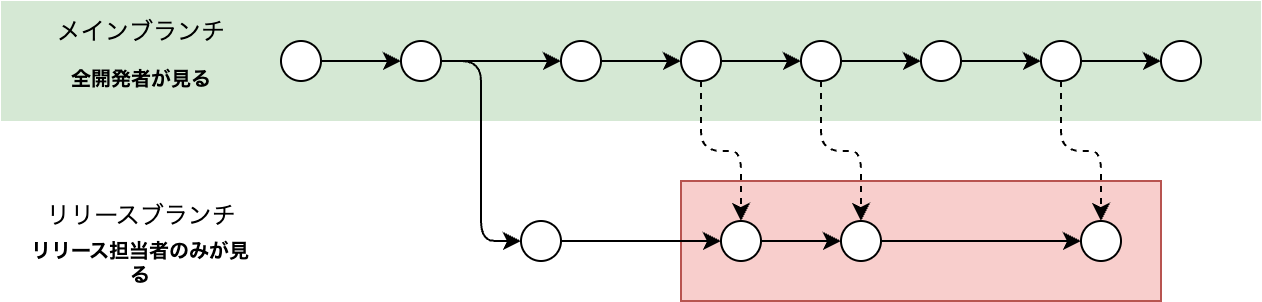

The diagram above was exported from draw.io. Its source (the exported page's mxGraphModel, read from the mxfile embedded in the PNG):
<mxGraphModel dx="887" dy="561" grid="1" gridSize="10" guides="1" tooltips="1" connect="1" arrows="1" fold="1" page="1" pageScale="1" pageWidth="827" pageHeight="1169" math="0" shadow="0">
  <root>
    <mxCell id="0" />
    <mxCell id="1" parent="0" />
    <mxCell id="kbSniEzKT8dJjR5d77Om-19" value="" style="rounded=0;whiteSpace=wrap;html=1;fillColor=#f8cecc;strokeColor=#b85450;" vertex="1" parent="1">
      <mxGeometry x="340" y="240" width="240" height="60" as="geometry" />
    </mxCell>
    <mxCell id="p1uvAuJWru4tgl7bkKN8-22" value="" style="rounded=0;whiteSpace=wrap;html=1;fillColor=#d5e8d4;strokeColor=none;" parent="1" vertex="1">
      <mxGeometry y="150" width="630" height="60" as="geometry" />
    </mxCell>
    <mxCell id="p1uvAuJWru4tgl7bkKN8-10" style="edgeStyle=orthogonalEdgeStyle;rounded=0;orthogonalLoop=1;jettySize=auto;html=1;entryX=0;entryY=0.5;entryDx=0;entryDy=0;" parent="1" source="p1uvAuJWru4tgl7bkKN8-1" target="p1uvAuJWru4tgl7bkKN8-6" edge="1">
      <mxGeometry relative="1" as="geometry" />
    </mxCell>
    <mxCell id="p1uvAuJWru4tgl7bkKN8-1" value="" style="ellipse;whiteSpace=wrap;html=1;aspect=fixed;" parent="1" vertex="1">
      <mxGeometry x="140" y="170" width="20" height="20" as="geometry" />
    </mxCell>
    <mxCell id="Q-xTxNDlCBi8yUghtBU0-7" style="edgeStyle=orthogonalEdgeStyle;rounded=0;orthogonalLoop=1;jettySize=auto;html=1;entryX=0;entryY=0.5;entryDx=0;entryDy=0;" parent="1" source="p1uvAuJWru4tgl7bkKN8-6" target="Q-xTxNDlCBi8yUghtBU0-1" edge="1">
      <mxGeometry relative="1" as="geometry" />
    </mxCell>
    <mxCell id="kbSniEzKT8dJjR5d77Om-6" style="edgeStyle=orthogonalEdgeStyle;rounded=1;orthogonalLoop=1;jettySize=auto;html=1;entryX=0;entryY=0.5;entryDx=0;entryDy=0;curved=0;" edge="1" parent="1" source="p1uvAuJWru4tgl7bkKN8-6" target="kbSniEzKT8dJjR5d77Om-1">
      <mxGeometry relative="1" as="geometry" />
    </mxCell>
    <mxCell id="p1uvAuJWru4tgl7bkKN8-6" value="" style="ellipse;whiteSpace=wrap;html=1;aspect=fixed;" parent="1" vertex="1">
      <mxGeometry x="200" y="170" width="20" height="20" as="geometry" />
    </mxCell>
    <mxCell id="p1uvAuJWru4tgl7bkKN8-11" style="edgeStyle=orthogonalEdgeStyle;rounded=0;orthogonalLoop=1;jettySize=auto;html=1;" parent="1" source="p1uvAuJWru4tgl7bkKN8-7" target="p1uvAuJWru4tgl7bkKN8-8" edge="1">
      <mxGeometry relative="1" as="geometry" />
    </mxCell>
    <mxCell id="kbSniEzKT8dJjR5d77Om-7" style="edgeStyle=orthogonalEdgeStyle;rounded=1;orthogonalLoop=1;jettySize=auto;html=1;entryX=0.5;entryY=0;entryDx=0;entryDy=0;curved=0;dashed=1;" edge="1" parent="1" source="p1uvAuJWru4tgl7bkKN8-7" target="kbSniEzKT8dJjR5d77Om-3">
      <mxGeometry relative="1" as="geometry" />
    </mxCell>
    <mxCell id="p1uvAuJWru4tgl7bkKN8-7" value="" style="ellipse;whiteSpace=wrap;html=1;aspect=fixed;" parent="1" vertex="1">
      <mxGeometry x="340" y="170" width="20" height="20" as="geometry" />
    </mxCell>
    <mxCell id="Q-xTxNDlCBi8yUghtBU0-17" style="edgeStyle=orthogonalEdgeStyle;rounded=0;orthogonalLoop=1;jettySize=auto;html=1;" parent="1" source="p1uvAuJWru4tgl7bkKN8-8" target="Q-xTxNDlCBi8yUghtBU0-15" edge="1">
      <mxGeometry relative="1" as="geometry" />
    </mxCell>
    <mxCell id="kbSniEzKT8dJjR5d77Om-14" style="edgeStyle=orthogonalEdgeStyle;rounded=1;orthogonalLoop=1;jettySize=auto;html=1;entryX=0.5;entryY=0;entryDx=0;entryDy=0;dashed=1;curved=0;" edge="1" parent="1" source="p1uvAuJWru4tgl7bkKN8-8" target="kbSniEzKT8dJjR5d77Om-9">
      <mxGeometry relative="1" as="geometry" />
    </mxCell>
    <mxCell id="p1uvAuJWru4tgl7bkKN8-8" value="" style="ellipse;whiteSpace=wrap;html=1;aspect=fixed;" parent="1" vertex="1">
      <mxGeometry x="400" y="170" width="20" height="20" as="geometry" />
    </mxCell>
    <mxCell id="p1uvAuJWru4tgl7bkKN8-86" value="" style="group" parent="1" vertex="1" connectable="0">
      <mxGeometry x="10" y="247.5" width="120" height="45" as="geometry" />
    </mxCell>
    <mxCell id="p1uvAuJWru4tgl7bkKN8-4" value="リリースブランチ" style="text;html=1;strokeColor=none;fillColor=none;align=center;verticalAlign=middle;whiteSpace=wrap;rounded=0;" parent="p1uvAuJWru4tgl7bkKN8-86" vertex="1">
      <mxGeometry x="9.5" width="101" height="20" as="geometry" />
    </mxCell>
    <mxCell id="p1uvAuJWru4tgl7bkKN8-85" value="&lt;div style=&quot;font-size: 10px;&quot;&gt;リリース担当者のみが&lt;span style=&quot;background-color: initial;&quot;&gt;見る&lt;/span&gt;&lt;/div&gt;" style="text;html=1;strokeColor=none;fillColor=none;align=center;verticalAlign=middle;whiteSpace=wrap;rounded=0;fontSize=10;fontStyle=1" parent="p1uvAuJWru4tgl7bkKN8-86" vertex="1">
      <mxGeometry y="20" width="120" height="25" as="geometry" />
    </mxCell>
    <mxCell id="p1uvAuJWru4tgl7bkKN8-88" value="" style="group" parent="1" vertex="1" connectable="0">
      <mxGeometry x="14.5" y="155" width="111" height="45" as="geometry" />
    </mxCell>
    <mxCell id="p1uvAuJWru4tgl7bkKN8-2" value="メインブランチ" style="text;html=1;strokeColor=none;fillColor=none;align=center;verticalAlign=middle;whiteSpace=wrap;rounded=0;" parent="p1uvAuJWru4tgl7bkKN8-88" vertex="1">
      <mxGeometry width="111" height="22.5" as="geometry" />
    </mxCell>
    <mxCell id="p1uvAuJWru4tgl7bkKN8-87" value="&lt;font style=&quot;font-size: 10px;&quot;&gt;&lt;b&gt;全開発者が見る&lt;/b&gt;&lt;/font&gt;" style="text;html=1;strokeColor=none;fillColor=none;align=center;verticalAlign=middle;whiteSpace=wrap;rounded=0;" parent="p1uvAuJWru4tgl7bkKN8-88" vertex="1">
      <mxGeometry y="22.5" width="111" height="22.5" as="geometry" />
    </mxCell>
    <mxCell id="Q-xTxNDlCBi8yUghtBU0-10" style="edgeStyle=orthogonalEdgeStyle;rounded=0;orthogonalLoop=1;jettySize=auto;html=1;entryX=0;entryY=0.5;entryDx=0;entryDy=0;" parent="1" source="Q-xTxNDlCBi8yUghtBU0-1" target="p1uvAuJWru4tgl7bkKN8-7" edge="1">
      <mxGeometry relative="1" as="geometry" />
    </mxCell>
    <mxCell id="Q-xTxNDlCBi8yUghtBU0-1" value="" style="ellipse;whiteSpace=wrap;html=1;aspect=fixed;" parent="1" vertex="1">
      <mxGeometry x="280" y="170" width="20" height="20" as="geometry" />
    </mxCell>
    <mxCell id="kbSniEzKT8dJjR5d77Om-12" style="edgeStyle=orthogonalEdgeStyle;rounded=0;orthogonalLoop=1;jettySize=auto;html=1;entryX=0;entryY=0.5;entryDx=0;entryDy=0;" edge="1" parent="1" source="Q-xTxNDlCBi8yUghtBU0-15" target="kbSniEzKT8dJjR5d77Om-10">
      <mxGeometry relative="1" as="geometry" />
    </mxCell>
    <mxCell id="Q-xTxNDlCBi8yUghtBU0-15" value="" style="ellipse;whiteSpace=wrap;html=1;aspect=fixed;" parent="1" vertex="1">
      <mxGeometry x="460" y="170" width="20" height="20" as="geometry" />
    </mxCell>
    <mxCell id="kbSniEzKT8dJjR5d77Om-8" style="edgeStyle=orthogonalEdgeStyle;rounded=0;orthogonalLoop=1;jettySize=auto;html=1;entryX=0;entryY=0.5;entryDx=0;entryDy=0;" edge="1" parent="1" source="kbSniEzKT8dJjR5d77Om-1" target="kbSniEzKT8dJjR5d77Om-3">
      <mxGeometry relative="1" as="geometry" />
    </mxCell>
    <mxCell id="kbSniEzKT8dJjR5d77Om-1" value="" style="ellipse;whiteSpace=wrap;html=1;aspect=fixed;" vertex="1" parent="1">
      <mxGeometry x="260" y="260" width="20" height="20" as="geometry" />
    </mxCell>
    <mxCell id="kbSniEzKT8dJjR5d77Om-17" style="edgeStyle=orthogonalEdgeStyle;rounded=0;orthogonalLoop=1;jettySize=auto;html=1;entryX=0;entryY=0.5;entryDx=0;entryDy=0;" edge="1" parent="1" source="kbSniEzKT8dJjR5d77Om-3" target="kbSniEzKT8dJjR5d77Om-9">
      <mxGeometry relative="1" as="geometry" />
    </mxCell>
    <mxCell id="kbSniEzKT8dJjR5d77Om-3" value="" style="ellipse;whiteSpace=wrap;html=1;aspect=fixed;" vertex="1" parent="1">
      <mxGeometry x="360" y="260" width="20" height="20" as="geometry" />
    </mxCell>
    <mxCell id="kbSniEzKT8dJjR5d77Om-18" style="edgeStyle=orthogonalEdgeStyle;rounded=0;orthogonalLoop=1;jettySize=auto;html=1;entryX=0;entryY=0.5;entryDx=0;entryDy=0;" edge="1" parent="1" source="kbSniEzKT8dJjR5d77Om-9" target="kbSniEzKT8dJjR5d77Om-15">
      <mxGeometry relative="1" as="geometry" />
    </mxCell>
    <mxCell id="kbSniEzKT8dJjR5d77Om-9" value="" style="ellipse;whiteSpace=wrap;html=1;aspect=fixed;" vertex="1" parent="1">
      <mxGeometry x="420" y="260" width="20" height="20" as="geometry" />
    </mxCell>
    <mxCell id="kbSniEzKT8dJjR5d77Om-13" style="edgeStyle=orthogonalEdgeStyle;rounded=0;orthogonalLoop=1;jettySize=auto;html=1;entryX=0;entryY=0.5;entryDx=0;entryDy=0;" edge="1" parent="1" source="kbSniEzKT8dJjR5d77Om-10" target="kbSniEzKT8dJjR5d77Om-11">
      <mxGeometry relative="1" as="geometry" />
    </mxCell>
    <mxCell id="kbSniEzKT8dJjR5d77Om-16" style="edgeStyle=orthogonalEdgeStyle;rounded=1;orthogonalLoop=1;jettySize=auto;html=1;entryX=0.5;entryY=0;entryDx=0;entryDy=0;dashed=1;curved=0;" edge="1" parent="1" source="kbSniEzKT8dJjR5d77Om-10" target="kbSniEzKT8dJjR5d77Om-15">
      <mxGeometry relative="1" as="geometry" />
    </mxCell>
    <mxCell id="kbSniEzKT8dJjR5d77Om-10" value="" style="ellipse;whiteSpace=wrap;html=1;aspect=fixed;" vertex="1" parent="1">
      <mxGeometry x="520" y="170" width="20" height="20" as="geometry" />
    </mxCell>
    <mxCell id="kbSniEzKT8dJjR5d77Om-11" value="" style="ellipse;whiteSpace=wrap;html=1;aspect=fixed;" vertex="1" parent="1">
      <mxGeometry x="580" y="170" width="20" height="20" as="geometry" />
    </mxCell>
    <mxCell id="kbSniEzKT8dJjR5d77Om-15" value="" style="ellipse;whiteSpace=wrap;html=1;aspect=fixed;" vertex="1" parent="1">
      <mxGeometry x="540" y="260" width="20" height="20" as="geometry" />
    </mxCell>
  </root>
</mxGraphModel>